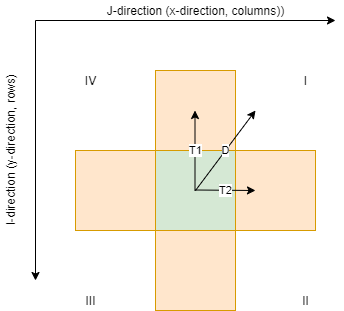

The diagram above was exported from draw.io. Its source (the exported page's mxGraphModel, read from the mxfile embedded in the PNG):
<mxGraphModel dx="1088" dy="872" grid="1" gridSize="10" guides="1" tooltips="1" connect="1" arrows="1" fold="1" page="1" pageScale="1" pageWidth="827" pageHeight="1169" math="0" shadow="0">
  <root>
    <mxCell id="0" />
    <mxCell id="1" parent="0" />
    <mxCell id="XzXIH_aLeh7_NwczXJzS-1" value="" style="whiteSpace=wrap;html=1;aspect=fixed;fillColor=#d5e8d4;strokeColor=#82b366;" vertex="1" parent="1">
      <mxGeometry x="320" y="240" width="80" height="80" as="geometry" />
    </mxCell>
    <mxCell id="XzXIH_aLeh7_NwczXJzS-2" value="" style="whiteSpace=wrap;html=1;aspect=fixed;fillColor=#ffe6cc;strokeColor=#d79b00;" vertex="1" parent="1">
      <mxGeometry x="400" y="240" width="80" height="80" as="geometry" />
    </mxCell>
    <mxCell id="XzXIH_aLeh7_NwczXJzS-3" value="" style="whiteSpace=wrap;html=1;aspect=fixed;fillColor=#ffe6cc;strokeColor=#d79b00;" vertex="1" parent="1">
      <mxGeometry x="320" y="160" width="80" height="80" as="geometry" />
    </mxCell>
    <mxCell id="XzXIH_aLeh7_NwczXJzS-4" value="" style="whiteSpace=wrap;html=1;aspect=fixed;fillColor=#ffe6cc;strokeColor=#d79b00;" vertex="1" parent="1">
      <mxGeometry x="240" y="240" width="80" height="80" as="geometry" />
    </mxCell>
    <mxCell id="XzXIH_aLeh7_NwczXJzS-5" value="" style="whiteSpace=wrap;html=1;aspect=fixed;fillColor=#ffe6cc;strokeColor=#d79b00;" vertex="1" parent="1">
      <mxGeometry x="320" y="320" width="80" height="80" as="geometry" />
    </mxCell>
    <mxCell id="XzXIH_aLeh7_NwczXJzS-6" value="D" style="endArrow=classic;html=1;" edge="1" parent="1">
      <mxGeometry width="50" height="50" relative="1" as="geometry">
        <mxPoint x="360" y="280" as="sourcePoint" />
        <mxPoint x="420" y="200" as="targetPoint" />
      </mxGeometry>
    </mxCell>
    <mxCell id="XzXIH_aLeh7_NwczXJzS-7" value="" style="endArrow=classic;html=1;" edge="1" parent="1">
      <mxGeometry width="50" height="50" relative="1" as="geometry">
        <mxPoint x="200" y="110" as="sourcePoint" />
        <mxPoint x="500" y="110" as="targetPoint" />
      </mxGeometry>
    </mxCell>
    <mxCell id="XzXIH_aLeh7_NwczXJzS-8" value="J-direction (x-direction, columns))" style="text;html=1;resizable=0;autosize=1;align=center;verticalAlign=middle;points=[];fillColor=none;strokeColor=none;rounded=0;" vertex="1" parent="1">
      <mxGeometry x="265" y="90" width="190" height="20" as="geometry" />
    </mxCell>
    <mxCell id="XzXIH_aLeh7_NwczXJzS-9" value="" style="endArrow=classic;html=1;" edge="1" parent="1">
      <mxGeometry width="50" height="50" relative="1" as="geometry">
        <mxPoint x="200" y="110" as="sourcePoint" />
        <mxPoint x="200" y="370" as="targetPoint" />
      </mxGeometry>
    </mxCell>
    <mxCell id="XzXIH_aLeh7_NwczXJzS-10" value="I-direction (y-direction, rows)" style="text;html=1;resizable=0;autosize=1;align=center;verticalAlign=middle;points=[];fillColor=none;strokeColor=none;rounded=0;rotation=-90;" vertex="1" parent="1">
      <mxGeometry x="90" y="230" width="170" height="20" as="geometry" />
    </mxCell>
    <mxCell id="XzXIH_aLeh7_NwczXJzS-12" value="T1" style="endArrow=classic;html=1;" edge="1" parent="1">
      <mxGeometry width="50" height="50" relative="1" as="geometry">
        <mxPoint x="359.5" y="280" as="sourcePoint" />
        <mxPoint x="359.5" y="200" as="targetPoint" />
      </mxGeometry>
    </mxCell>
    <mxCell id="XzXIH_aLeh7_NwczXJzS-13" value="T2" style="endArrow=classic;html=1;" edge="1" parent="1">
      <mxGeometry width="50" height="50" relative="1" as="geometry">
        <mxPoint x="360" y="279.5" as="sourcePoint" />
        <mxPoint x="420" y="280" as="targetPoint" />
      </mxGeometry>
    </mxCell>
    <mxCell id="XzXIH_aLeh7_NwczXJzS-14" value="I" style="text;html=1;resizable=0;autosize=1;align=center;verticalAlign=middle;points=[];fillColor=none;strokeColor=none;rounded=0;" vertex="1" parent="1">
      <mxGeometry x="460" y="160" width="20" height="20" as="geometry" />
    </mxCell>
    <mxCell id="XzXIH_aLeh7_NwczXJzS-15" value="II" style="text;html=1;resizable=0;autosize=1;align=center;verticalAlign=middle;points=[];fillColor=none;strokeColor=none;rounded=0;" vertex="1" parent="1">
      <mxGeometry x="460" y="380" width="20" height="20" as="geometry" />
    </mxCell>
    <mxCell id="XzXIH_aLeh7_NwczXJzS-16" value="III" style="text;html=1;resizable=0;autosize=1;align=center;verticalAlign=middle;points=[];fillColor=none;strokeColor=none;rounded=0;" vertex="1" parent="1">
      <mxGeometry x="240" y="380" width="30" height="20" as="geometry" />
    </mxCell>
    <mxCell id="XzXIH_aLeh7_NwczXJzS-17" value="IV" style="text;html=1;resizable=0;autosize=1;align=center;verticalAlign=middle;points=[];fillColor=none;strokeColor=none;rounded=0;" vertex="1" parent="1">
      <mxGeometry x="240" y="160" width="30" height="20" as="geometry" />
    </mxCell>
  </root>
</mxGraphModel>